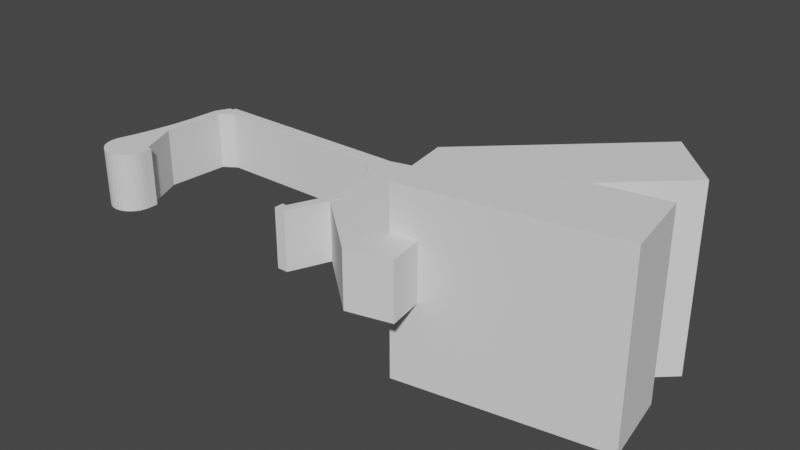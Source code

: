# Source: v1.blend  (saved by Blender 3.4.6; exported with 4.5.12 LTS)
import bpy
from mathutils import Matrix  # noqa: F401  (used for matrix-valued properties, if any)

bpy.ops.wm.read_factory_settings(use_empty=True)
scene = bpy.context.scene
scene.name = 'Scene'

# ---- collections
col_collection = bpy.data.collections.new('Collection'); scene.collection.children.link(col_collection)

# ---- world
world_world = bpy.data.worlds.new('World'); scene.world = world_world
world_world.use_nodes = True; world_world.node_tree.nodes.clear()
_N = world_world.node_tree.nodes; _L = world_world.node_tree.links
n0 = _N.new('ShaderNodeOutputWorld'); n0.name = 'World Output'; n0.location = (300, 300)
n1 = _N.new('ShaderNodeBackground'); n1.name = 'Background'; n1.location = (10, 300)
n1.inputs[0].default_value = (0.05088, 0.05088, 0.05088, 1.0)
_L.new(n1.outputs[0], n0.inputs[0])
n0.is_active_output = True
world_world.color = (0.05088, 0.05088, 0.05088)
world_world.use_sun_shadow = False
world_world.sun_shadow_jitter_overblur = 0.0

# ---- meshes
me_ps3_controller = bpy.data.meshes.new('PS3_Controller')
me_ps3_controller.from_pydata([(56.81, 10.86, 0.0), (52.43, 22.98, 0.0), (48.43, 27.38, 0.0), (54.7, 10.98, 0.0), (50.7, 1.975, 0.0), (52.06, -0.02455, 0.0), (49.7, 1.975, 0.0), (49.7, -0.02455, 0.0), (9.904, 0.9755, 0.0), (8.904, 2.975, 0.0), (9.904, 2.975, 0.0), (0.2845, 2.889, 0.0), (4.427e-15, 1.951, 0.0), (-0.09607, 0.9755, 0.0), (9.808, 1.421e-14, 0.0), (2.096e-15, 2.132e-14, 0.0), (9.523, -0.938, 0.0), (0.2845, -0.938, 0.0), (9.061, -1.802, 0.0), (0.7466, -1.802, 0.0), (1.368, -2.56, 0.0), (8.439, -2.56, 0.0), (2.126, -3.182, 0.0), (7.682, -3.182, 0.0), (6.817, -3.644, 0.0), (2.991, -3.644, 0.0), (5.879, -3.928, 0.0), (3.928, -3.928, 0.0), (4.904, -4.025, 0.0), (3.904, 26.2, 1.057e-14), (8.904, 27.38, -7.05e-16), (5.904, 25.38, 0.0), (3.441, 19.32, 6.365e-15), (4.904, 11.78, 0.0), (3.351, 18.22, 5.534e-15), (3.221, 17.0, 4.717e-15), (3.055, 15.69, 3.929e-15), (2.855, 14.31, 3.182e-15), (2.625, 12.89, 2.49e-15), (2.368, 11.44, 1.864e-15), (2.089, 10.0, 1.315e-15), (1.792, 8.591, 8.527e-16), (1.483, 7.233, 4.845e-16), (1.167, 5.95, 2.169e-16), (0.8497, 4.766, 5.445e-17), (0.5361, 3.701, 0.0), (7.682, -3.182, 13.0), (8.439, -2.56, 13.0), (2.096e-15, 2.132e-14, 13.0), (-0.09607, 0.9755, 13.0), (0.7466, -1.802, 13.0), (0.2845, -0.938, 13.0), (1.368, -2.56, 13.0), (2.126, -3.182, 13.0), (3.928, -3.928, 13.0), (4.904, -4.025, 13.0), (4.427e-15, 1.951, 13.0), (0.2845, 2.889, 13.0), (9.523, -0.938, 13.0), (9.061, -1.802, 13.0), (2.991, -3.644, 13.0), (5.879, -3.928, 13.0), (6.817, -3.644, 13.0), (9.808, 1.421e-14, 13.0), (9.904, 0.9755, 13.0), (0.5361, 3.701, 13.0), (21.22, 27.38, 2.577), (22.03, 27.38, 2.5), (19.11, 27.38, 3.672), (8.904, 27.38, 13.0), (19.74, 27.38, 3.174), (20.45, 27.38, 2.804), (18.6, 27.38, 4.278), (18.22, 27.38, 4.969), (17.98, 27.38, 5.72), (17.9, 27.38, 6.5), (22.83, 27.38, 2.577), (23.61, 27.38, 2.804), (24.32, 27.38, 3.174), (24.95, 27.38, 3.672), (25.46, 27.38, 4.278), (25.84, 27.38, 4.969), (26.08, 27.38, 5.72), (26.16, 27.38, 6.5), (39.02, 27.38, 2.804), (38.3, 27.38, 3.174), (37.68, 27.38, 3.672), (37.17, 27.38, 4.278), (36.78, 27.38, 4.969), (36.55, 27.38, 5.72), (36.47, 27.38, 6.5), (39.79, 27.38, 2.577), (40.6, 27.38, 2.5), (41.4, 27.38, 2.577), (42.18, 27.38, 2.804), (42.89, 27.38, 3.174), (43.51, 27.38, 3.672), (44.03, 27.38, 4.278), (44.41, 27.38, 4.969), (44.64, 27.38, 5.72), (44.72, 27.38, 6.5), (22.03, 27.38, 10.5), (48.43, 27.38, 13.0), (21.22, 27.38, 10.42), (20.45, 27.38, 10.2), (19.74, 27.38, 9.826), (19.11, 27.38, 9.328), (18.6, 27.38, 8.722), (18.22, 27.38, 8.031), (17.98, 27.38, 7.28), (22.83, 27.38, 10.42), (23.61, 27.38, 10.2), (24.32, 27.38, 9.826), (24.95, 27.38, 9.328), (25.46, 27.38, 8.722), (25.84, 27.38, 8.031), (26.08, 27.38, 7.28), (39.02, 27.38, 10.2), (38.3, 27.38, 9.826), (37.68, 27.38, 9.328), (37.17, 27.38, 8.722), (36.78, 27.38, 8.031), (36.55, 27.38, 7.28), (39.79, 27.38, 10.42), (40.6, 27.38, 10.5), (41.4, 27.38, 10.42), (42.18, 27.38, 10.2), (42.89, 27.38, 9.826), (43.51, 27.38, 9.328), (44.03, 27.38, 8.722), (44.41, 27.38, 8.031), (44.64, 27.38, 7.28), (2.625, 12.89, 13.0), (2.855, 14.31, 13.0), (3.055, 15.69, 13.0), (1.792, 8.591, 13.0), (2.089, 10.0, 13.0), (3.221, 17.0, 13.0), (3.351, 18.22, 13.0), (2.368, 11.44, 13.0), (1.167, 5.95, 13.0), (1.483, 7.233, 13.0), (3.441, 19.32, 13.0), (0.8497, 4.766, 13.0), (3.904, 26.2, 13.0), (56.81, 10.86, 13.0), (5.904, 25.38, 13.0), (4.904, 11.78, 13.0), (8.904, 2.975, 13.0), (9.904, 2.975, 13.0), (49.7, -0.02455, 13.0), (50.7, 1.975, 13.0), (49.7, 1.975, 13.0), (52.43, 22.98, 13.0), (54.7, 10.98, 13.0), (52.06, -0.02455, 13.0), (53.26, 29.01, 6.888e-15), (51.89, 29.02, 13.0), (25.39, 29.14, 3.672), (53.26, 29.01, 5.061), (21.67, 29.15, 10.42), (22.39, 29.15, 10.49), (24.68, 29.14, 9.869), (20.9, 29.16, 2.804), (25.84, 29.14, 4.205), (38.11, 29.08, 9.328), (37.27, 29.08, 4.868), (43.31, 29.06, 3.174), (24.06, 29.14, 10.2), (43.84, 29.05, 3.592), (43.84, 29.05, 9.408), (43.31, 29.06, 9.826), (37.67, 29.08, 8.811), (37.6, 29.08, 4.278), (51.4, 29.02, 13.0), (8.635, 29.21, 13.0), (50.22, 29.02, 13.0), (26.24, 29.13, 4.886), (37.22, 29.08, 4.969), (43.94, 29.05, 3.672), (43.94, 29.05, 9.328), (37.27, 29.08, 8.132), (37.6, 29.08, 8.722), (50.98, 29.02, 13.0), (49.33, 29.03, 13.0), (51.89, 29.02, -3.997e-15), (25.91, 29.14, 4.278), (22.39, 29.15, 2.509), (21.67, 29.15, 2.577), (24.77, 29.14, 9.826), (20.9, 29.16, 10.2), (25.32, 29.14, 9.388), (21.59, 29.15, 10.4), (19.05, 29.17, 4.278), (18.71, 29.17, 4.897), (51.89, 29.02, -3.698e-15), (51.45, 29.02, 1.355e-14), (51.4, 29.02, 1.453e-14), (51.3, 29.02, 1.543e-14), (51.16, 29.02, 1.62e-14), (50.98, 29.02, 1.683e-14), (50.76, 29.02, 1.729e-14), (50.5, 29.02, 1.756e-14), (50.48, 29.02, 1.631e-14), (22.48, 29.15, 2.5), (26.29, 29.13, 4.969), (51.45, 29.02, 13.0), (19.63, 29.16, 9.381), (20.19, 29.16, 9.826), (20.82, 29.16, 10.16), (18.67, 29.17, 4.969), (18.46, 29.17, 5.642), (26.49, 29.13, 5.628), (44.45, 29.05, 8.722), (36.98, 29.08, 5.72), (37.18, 29.08, 5.079), (44.02, 29.05, 3.769), (44.45, 29.05, 4.278), (44.02, 29.05, 9.231), (37.22, 29.08, 8.031), (25.39, 29.14, 9.328), (53.26, 29.01, 13.0), (44.51, 29.05, 8.61), (44.83, 29.05, 8.031), (36.97, 29.08, 5.833), (36.9, 29.09, 6.5), (36.97, 29.08, 7.167), (44.83, 29.05, 4.969), (44.51, 29.05, 4.39), (37.18, 29.08, 7.921), (25.91, 29.14, 8.722), (50.22, 29.02, 1.663e-14), (49.93, 29.03, 1.668e-14), (49.63, 29.03, 1.646e-14), (49.33, 29.03, 1.596e-14), (5.827, 29.23, 5.25e-15), (26.38, 29.13, -8.972e-15), (26.52, 29.13, 5.72), (21.59, 29.15, 2.602), (36.98, 29.08, 7.28), (19.11, 29.17, 8.786), (19.56, 29.16, 9.328), (25.45, 29.14, 9.256), (18.44, 29.17, 5.72), (18.36, 29.17, 6.5), (45.07, 29.05, 5.72), (18.43, 29.17, 5.8), (5.83, 29.23, 5.313e-15), (6.31, 29.22, 7.87e-15), (6.425, 29.22, 8.273e-15), (6.622, 29.22, 8.685e-15), (6.92, 29.22, 9.091e-15), (7.344, 29.22, 9.467e-15), (7.912, 29.22, 9.776e-15), (8.635, 29.21, 9.965e-15), (9.5, 29.21, 9.974e-15), (10.46, 29.21, 9.744e-15), (11.41, 29.2, 9.244e-15), (12.24, 29.2, 8.498e-15), (26.53, 29.13, 7.185), (7.344, 29.22, 13.0), (19.05, 29.17, 8.722), (18.43, 29.17, 7.2), (25.95, 29.13, 8.639), (26.49, 29.13, 7.372), (26.6, 29.13, 6.5), (23.19, 29.15, 2.568), (26.53, 29.13, 5.815), (45.13, 29.05, 6.628), (45.07, 29.05, 7.28), (44.87, 29.05, 7.908), (40.9, 29.07, 10.49), (40.22, 29.07, 10.42), (44.87, 29.05, 5.092), (45.13, 29.05, 6.372), (40.22, 29.07, 2.577), (40.9, 29.07, 2.512), (26.29, 29.13, 8.031), (31.41, 29.11, -1.229e-14), (5.426, 29.23, 1.815), (49.63, 29.03, 13.0), (45.15, 29.05, 6.5), (41.02, 29.07, 10.5), (12.24, 29.2, 13.0), (39.45, 29.07, 2.804), (40.1, 29.07, 2.612), (41.02, 29.07, 2.5), (41.7, 29.06, 2.565), (26.52, 29.13, 7.28), (5.427, 29.23, 13.0), (49.93, 29.03, 13.0), (5.426, 29.23, 6.343e-15), (41.7, 29.06, 10.44), (7.912, 29.22, 13.0), (18.67, 29.17, 8.031), (19.01, 29.17, 8.65), (20.12, 29.16, 3.227), (19.56, 29.16, 3.672), (19.11, 29.17, 4.214), (23.28, 29.15, 2.577), (23.97, 29.14, 2.778), (50.76, 29.02, 13.0), (24.06, 29.14, 2.804), (42.77, 29.06, 13.0), (11.41, 29.2, 13.0), (41.83, 29.06, 2.577), (22.48, 29.15, 10.5), (6.425, 29.22, 13.0), (26.38, 29.13, 13.0), (18.44, 29.17, 7.28), (6.31, 29.22, 13.0), (23.19, 29.15, 10.43), (24.68, 29.14, 3.131), (40.1, 29.07, 10.39), (18.65, 29.17, 7.953), (39.34, 29.07, 2.86), (38.73, 29.08, 3.174), (12.4, 29.2, 13.0), (39.45, 29.07, 10.2), (42.48, 29.06, 10.23), (41.83, 29.06, 10.42), (42.48, 29.06, 2.769), (10.46, 29.21, 13.0), (6.622, 29.22, 13.0), (6.921, 29.22, 13.0), (5.83, 29.23, 13.0), (31.41, 29.11, 13.0), (5.828, 29.23, 13.0), (51.3, 29.02, 13.0), (25.32, 29.14, 3.612), (38.2, 29.08, 9.402), (38.73, 29.08, 9.826), (39.34, 29.07, 10.14), (42.6, 29.06, 10.2), (23.28, 29.15, 10.42), (43.2, 29.06, 3.115), (42.6, 29.06, 2.804), (43.2, 29.06, 9.885), (37.67, 29.08, 4.189), (38.11, 29.08, 3.672), (49.02, 29.03, 13.0), (9.5, 29.21, 13.0), (51.16, 29.02, 13.0), (51.89, 29.02, 13.0), (50.48, 29.02, 13.0), (50.5, 29.02, 13.0), (38.64, 29.08, 3.248), (20.19, 29.16, 3.174), (49.02, 29.03, 1.396e-14), (24.77, 29.14, 3.174), (12.4, 29.2, 7.561e-15), (42.77, 29.06, 1.409e-14), (20.82, 29.16, 2.845), (23.97, 29.14, 10.22), (6.317, 30.11, 12.93), (6.317, 30.11, 0.003993), (6.317, 27.35, 12.93), (6.317, 27.35, 0.004003), (53.06, 30.11, 12.93), (53.06, 30.11, 0.003993), (53.06, 27.35, 12.93), (53.06, 27.35, 0.004003), (79.84, -1.326, 0.1187), (79.84, -1.326, 12.95), (52.32, 30.0, 0.1187), (74.04, 35.24, 0.1187), (52.32, 30.0, 12.95), (74.04, 35.24, 12.95), (70.01, -3.698, 0.1187), (70.01, -3.698, 12.95), (55.71, 8.622, 12.95), (55.71, 8.622, 0.1187)], [], [(185, 156, 0), (185, 0, 195), (195, 0, 196), (196, 0, 197), (197, 0, 198), (198, 0, 199), (199, 0, 200), (200, 0, 201), (201, 0, 202), (202, 0, 1, 203), (203, 1, 231), (231, 1, 232), (232, 1, 233), (233, 1, 234), (234, 1, 2, 348), (1, 0, 3), (3, 0, 4), (4, 0, 5), (4, 5, 6), (6, 5, 7), (8, 9, 10), (9, 8, 11), (11, 8, 12), (12, 8, 13), (13, 8, 14), (13, 14, 15), (15, 14, 16), (15, 16, 17), (17, 16, 18), (17, 18, 19), (19, 18, 20), (20, 18, 21), (20, 21, 22), (22, 21, 23), (22, 23, 24), (22, 24, 25), (25, 24, 26), (25, 26, 27), (27, 26, 28), (291, 235, 29), (29, 30, 31), (29, 31, 32), (32, 31, 33), (32, 33, 34), (34, 33, 35), (35, 33, 36), (36, 33, 37), (37, 33, 38), (38, 33, 39), (39, 33, 9), (39, 9, 40), (40, 9, 41), (41, 9, 42), (42, 9, 43), (43, 9, 44), (44, 9, 45), (45, 9, 11), (21, 46, 23), (46, 21, 47), (48, 13, 15), (13, 48, 49), (50, 17, 19), (17, 50, 51), (22, 52, 20), (52, 22, 53), (28, 54, 27), (54, 28, 55), (56, 11, 12), (11, 56, 57), (58, 18, 16), (18, 58, 59), (52, 19, 20), (19, 52, 50), (49, 12, 13), (12, 49, 56), (51, 15, 17), (15, 51, 48), (27, 60, 25), (60, 27, 54), (24, 61, 26), (61, 24, 62), (23, 62, 24), (62, 23, 46), (59, 21, 18), (21, 59, 47), (26, 55, 28), (55, 26, 61), (63, 16, 14), (16, 63, 58), (64, 14, 8), (14, 64, 63), (25, 53, 22), (53, 25, 60), (57, 45, 11), (45, 57, 65), (187, 66, 67, 204), (30, 68, 69), (68, 30, 70), (70, 30, 71), (71, 30, 66), (66, 30, 67), (67, 30, 2), (69, 68, 72), (69, 72, 73), (69, 73, 74), (69, 74, 75), (67, 2, 76), (76, 2, 77), (77, 2, 78), (78, 2, 79), (79, 2, 80), (80, 2, 81), (81, 2, 82), (82, 2, 83), (83, 2, 84), (83, 84, 85), (83, 85, 86), (83, 86, 87), (83, 87, 88), (83, 88, 89), (83, 89, 90), (84, 2, 91), (91, 2, 92), (92, 2, 93), (93, 2, 94), (94, 2, 95), (95, 2, 96), (96, 2, 97), (97, 2, 98), (98, 2, 99), (99, 2, 100), (69, 101, 102), (101, 69, 103), (103, 69, 104), (104, 69, 105), (105, 69, 106), (106, 69, 107), (107, 69, 108), (108, 69, 109), (109, 69, 75), (102, 101, 110), (102, 110, 111), (102, 111, 112), (102, 112, 113), (102, 113, 114), (102, 114, 115), (102, 115, 116), (102, 116, 83), (102, 83, 117), (117, 83, 118), (118, 83, 119), (119, 83, 120), (120, 83, 121), (121, 83, 122), (122, 83, 90), (102, 117, 123), (102, 123, 124), (102, 124, 125), (102, 125, 126), (102, 126, 127), (102, 127, 128), (102, 128, 129), (102, 129, 130), (102, 130, 131), (102, 131, 100), (102, 100, 2), (290, 176, 344, 345, 301, 183, 342, 328, 174, 206, 157, 343, 221, 171, 337, 333, 319, 320, 292, 282, 271, 272, 313, 318, 332, 331, 189, 162, 168, 353, 334, 311, 306, 161, 160, 192, 190, 209, 208, 207, 241, 240, 261, 295, 294, 314, 309, 262, 244, 246, 243, 211, 210, 194, 193, 298, 297, 289, 327, 325, 310, 307, 323, 324, 260, 293, 175, 341, 322, 304, 283, 317, 308, 326, 303, 340, 184, 280), (312, 77, 78, 349), (298, 68, 297), (295, 108, 294), (267, 83, 265), (161, 103, 160), (209, 105, 208), (192, 104, 190), (268, 131, 269), (222, 130, 129, 213), (271, 123, 272), (315, 85, 84, 284), (330, 118, 119, 165), (224, 90, 89, 214), (313, 117, 318), (215, 89, 88, 178), (319, 125, 320), (226, 90, 225), (273, 99, 245), (292, 124, 282), (335, 94, 95, 167), (216, 97, 217), (270, 131, 130, 223), (218, 129, 128, 180), (285, 84, 91, 275), (337, 126, 333), (181, 120, 121, 219), (229, 122, 239), (166, 87, 173), (276, 91, 92, 286), (170, 127, 171), (169, 95, 96, 179), (287, 92, 93, 305), (353, 110, 334), (240, 106, 107, 261), (207, 105, 106, 241), (212, 81, 82, 237), (246, 75, 74, 243), (191, 112, 189), (332, 118, 331), (311, 101, 306), (274, 99, 100, 281), (352, 70, 71, 163), (338, 86, 339), (321, 93, 94, 336), (296, 68, 70, 347), (172, 119, 120, 182), (263, 115, 114, 230), (314, 109, 309), (211, 73, 210), (228, 98, 227), (177, 80, 81, 205), (194, 72, 193), (346, 86, 85, 316), (266, 67, 76, 299), (264, 115, 277), (242, 114, 113, 220), (162, 111, 168), (238, 71, 66, 188), (300, 76, 77, 302), (262, 75, 244), (164, 79, 80, 186), (132, 37, 38), (37, 132, 133), (133, 36, 37), (36, 133, 134), (135, 40, 41), (40, 135, 136), (137, 34, 35), (34, 137, 138), (134, 35, 36), (35, 134, 137), (136, 39, 40), (39, 136, 139), (139, 38, 39), (38, 139, 132), (140, 42, 43), (42, 140, 141), (138, 32, 34), (32, 138, 142), (143, 43, 44), (43, 143, 140), (65, 44, 45), (44, 65, 143), (141, 41, 42), (41, 141, 135), (259, 83, 116, 288), (329, 78, 79, 158), (279, 29, 144, 289), (142, 29, 32), (29, 142, 144), (159, 145, 0, 156), (327, 289, 144), (327, 144, 325), (325, 144, 310), (310, 144, 307), (307, 144, 323), (323, 144, 324), (324, 144, 260), (260, 144, 293), (293, 144, 175), (175, 144, 341), (341, 144, 322), (322, 144, 304), (304, 144, 283), (283, 144, 69, 317), (317, 69, 308), (308, 69, 326), (326, 69, 303), (69, 144, 146), (146, 144, 142), (146, 142, 147), (147, 142, 138), (147, 138, 137), (147, 137, 134), (147, 134, 133), (147, 133, 132), (147, 132, 139), (147, 139, 148), (148, 139, 136), (148, 136, 135), (148, 135, 141), (148, 141, 140), (148, 140, 143), (148, 143, 65), (148, 65, 57), (148, 57, 149), (149, 57, 64), (64, 57, 56), (64, 56, 49), (64, 49, 48), (64, 48, 63), (63, 48, 51), (63, 51, 58), (58, 51, 50), (58, 50, 59), (59, 50, 52), (59, 52, 47), (47, 52, 53), (47, 53, 46), (46, 53, 60), (46, 60, 62), (62, 60, 54), (62, 54, 61), (61, 54, 55), (150, 151, 152), (221, 343, 145), (145, 153, 154), (145, 154, 151), (145, 151, 155), (155, 151, 150), (146, 33, 31), (33, 146, 147), (5, 150, 7), (150, 5, 155), (149, 8, 10), (8, 149, 64), (145, 5, 0), (5, 145, 155), (153, 2, 1), (2, 153, 102), (149, 9, 148), (9, 149, 10), (147, 9, 33), (9, 147, 148), (154, 1, 3), (1, 154, 153), (150, 6, 7), (6, 150, 152), (151, 6, 152), (6, 151, 4), (30, 146, 31), (146, 30, 69), (151, 3, 4), (3, 151, 154), (30, 351, 348, 2), (70, 352, 347), (145, 345, 344, 153), (86, 346, 339), (94, 335, 336), (118, 330, 331), (78, 329, 349), (145, 328, 342), (125, 319, 333, 126), (118, 332, 318, 117), (85, 315, 316), (101, 311, 334, 110), (93, 321, 305), (102, 340, 303, 69), (77, 312, 302), (145, 301, 345), (76, 300, 299), (68, 296, 297), (109, 314, 294, 108), (124, 292, 320, 125), (92, 287, 286), (84, 285, 284), (153, 290, 280), (29, 279, 291), (30, 278, 351), (91, 276, 275), (117, 313, 272, 123), (123, 271, 282, 124), (131, 270, 269), (131, 268, 281, 100), (115, 264, 288, 116), (115, 263, 277), (75, 262, 309, 109), (108, 295, 261, 107), (83, 259, 265), (29, 258, 350, 30), (29, 257, 258), (29, 256, 257), (29, 255, 256), (29, 254, 255), (29, 253, 254), (29, 252, 253), (29, 251, 252), (29, 250, 251), (29, 249, 250), (29, 248, 249), (29, 247, 248), (99, 274, 245), (75, 246, 244), (106, 240, 241), (83, 267, 237, 82), (30, 350, 236), (30, 236, 278), (29, 235, 247), (114, 242, 230), (99, 273, 227, 98), (90, 226, 239, 122), (90, 224, 225), (130, 222, 223), (122, 229, 219, 121), (98, 228, 217, 97), (89, 215, 214), (129, 218, 213), (73, 211, 243, 74), (105, 207, 208), (81, 212, 205), (67, 266, 204), (250, 249, 248, 247, 235, 291, 279, 289, 297, 296, 347, 352, 163, 238, 188, 187, 204, 266, 299, 300, 302, 312, 349, 329, 158, 164, 186, 177, 205, 212, 237, 267, 265, 259, 288, 264, 277, 263, 230, 242, 220, 191, 189, 331, 330, 165, 172, 182, 181, 219, 229, 239, 226, 225, 224, 214, 215, 178, 166, 173, 338, 339, 346, 316, 315, 284, 285, 275, 276, 286, 287, 305, 321, 336, 335, 167, 169, 179, 216, 217, 228, 227, 273, 245, 274, 281, 268, 269, 270, 223, 222, 213, 218, 180, 170, 171, 221, 159, 156, 185, 195, 196, 197, 198, 199, 200, 201, 202, 203, 231, 232, 233, 234, 348, 351, 278, 236, 350, 258, 257, 256, 255, 254, 253, 252, 251), (72, 194, 210, 73), (68, 298, 193, 72), (112, 191, 220, 113), (105, 209, 190, 104), (66, 187, 188), (153, 280, 184), (153, 184, 340, 102), (145, 342, 183), (145, 183, 301), (120, 181, 182), (97, 216, 179, 96), (80, 177, 186), (153, 344, 176), (153, 176, 290), (145, 206, 174), (145, 174, 328), (86, 338, 173, 87), (126, 337, 171, 127), (127, 170, 180, 128), (110, 353, 168, 111), (95, 169, 167), (87, 166, 178, 88), (119, 172, 165), (71, 238, 163), (111, 162, 189, 112), (103, 161, 306, 101), (104, 192, 160, 103), (145, 159, 221), (79, 164, 158), (145, 343, 157), (145, 157, 206), (354, 355, 357, 356), (356, 357, 361, 360), (360, 361, 359, 358), (358, 359, 355, 354), (356, 360, 358, 354), (361, 357, 355, 359), (368, 362, 363, 369), (369, 363, 367, 366, 370), (366, 367, 365, 364), (370, 366, 364, 371), (367, 363, 362, 365), (370, 371, 368, 369), (364, 365, 362, 368, 371)])
_uv = me_ps3_controller.uv_layers.new(name='UVMap')
_uv.uv.foreach_set('vector', [0.0, 0.0, 0.0, 0.0, 0.0, 0.0, 0.0, 0.0, 0.0, 0.0, 0.0, 0.0, 0.0, 0.0, 0.0, 0.0, 0.0, 0.0, 0.0, 0.0, 0.0, 0.0, 0.0, 0.0, 0.0, 0.0, 0.0, 0.0, 0.0, 0.0, 0.0, 0.0, 0.0, 0.0, 0.0, 0.0, 0.0, 0.0, 0.0, 0.0, 0.0, 0.0, 0.0, 0.0, 0.0, 0.0, 0.0, 0.0, 0.0, 0.0, 0.0, 0.0, 0.0, 0.0, 0.0, 0.0, 0.0, 0.0, 0.0, 0.0, 0.0, 0.0, 0.0, 0.0, 0.0, 0.0, 0.0, 0.0, 0.0, 0.0, 0.0, 0.0, 0.0, 0.0, 0.0, 0.0, 0.0, 0.0, 0.0, 0.0, 0.0, 0.0, 0.0, 0.0, 0.0, 0.0, 0.0, 0.0, 0.0, 0.0, 0.0, 0.0, 0.0, 0.0, 0.0, 0.0, 0.0, 0.0, 0.0, 0.0, 0.0, 0.0, 0.0, 0.0, 0.0, 0.0, 0.0, 0.0, 0.0, 0.0, 0.0, 0.0, 0.0, 0.0, 0.0, 0.0, 0.0, 0.0, 0.0, 0.0, 0.0, 0.0, 0.0, 0.0, 0.0, 0.0, 0.0, 0.0, 0.0, 0.0, 0.0, 0.0, 0.0, 0.0, 0.0, 0.0, 0.0, 0.0, 0.0, 0.0, 0.0, 0.0, 0.0, 0.0, 0.0, 0.0, 0.0, 0.0, 0.0, 0.0, 0.0, 0.0, 0.0, 0.0, 0.0, 0.0, 0.0, 0.0, 0.0, 0.0, 0.0, 0.0, 0.0, 0.0, 0.0, 0.0, 0.0, 0.0, 0.0, 0.0, 0.0, 0.0, 0.0, 0.0, 0.0, 0.0, 0.0, 0.0, 0.0, 0.0, 0.0, 0.0, 0.0, 0.0, 0.0, 0.0, 0.0, 0.0, 0.0, 0.0, 0.0, 0.0, 0.0, 0.0, 0.0, 0.0, 0.0, 0.0, 0.0, 0.0, 0.0, 0.0, 0.0, 0.0, 0.0, 0.0, 0.0, 0.0, 0.0, 0.0, 0.0, 0.0, 0.0, 0.0, 0.0, 0.0, 0.0, 0.0, 0.0, 0.0, 0.0, 0.0, 0.0, 0.0, 0.0, 0.0, 0.0, 0.0, 0.0, 0.0, 0.0, 0.0, 0.0, 0.0, 0.0, 0.0, 0.0, 0.0, 0.0, 0.0, 0.0, 0.0, 0.0, 0.0, 0.0, 0.0, 0.0, 0.0, 0.0, 0.0, 0.0, 0.0, 0.0, 0.0, 0.0, 0.0, 0.0, 0.0, 0.0, 0.0, 0.0, 0.0, 0.0, 0.0, 0.0, 0.0, 0.0, 0.0, 0.0, 0.0, 0.0, 0.0, 0.0, 0.0, 0.0, 0.0, 0.0, 0.0, 0.0, 0.0, 0.0, 0.0, 0.0, 0.0, 0.0, 0.0, 0.0, 0.0, 0.0, 0.0, 0.0, 0.0, 0.0, 0.0, 0.0, 0.0, 0.0, 0.0, 0.0, 0.0, 0.0, 0.0, 0.0, 0.0, 0.0, 0.0, 0.0, 0.0, 0.0, 0.0, 0.0, 0.0, 0.0, 0.0, 0.0, 0.0, 0.0, 0.0, 0.0, 0.0, 0.0, 0.0, 0.0, 0.0, 0.0, 0.0, 0.0, 0.0, 0.0, 0.0, 0.0, 0.0, 0.0, 0.0, 0.0, 0.0, 0.0, 0.0, 0.0, 0.0, 0.0, 0.0, 0.0, 0.0, 0.0, 0.0, 0.0, 0.0, 0.0, 0.0, 0.0, 0.0, 0.0, 0.0, 0.0, 0.0, 0.0, 0.0, 0.0, 0.0, 0.0, 0.0, 0.0, 0.0, 0.0, 0.0, 0.0, 0.0, 0.0, 0.0, 0.0, 0.0, 0.0, 0.0, 0.0, 0.0, 0.0, 0.0, 0.0, 0.0, 0.0, 0.0, 0.0, 0.0, 0.0, 0.0, 0.0, 0.0, 0.0, 0.0, 0.0, 0.0, 0.0, 0.0, 0.0, 0.0, 0.0, 0.0, 0.0, 0.0, 0.0, 0.0, 0.0, 0.0, 0.0, 0.0, 0.0, 0.0, 0.0, 0.0, 0.0, 0.0, 0.0, 0.0, 0.0, 0.0, 0.0, 0.0, 0.0, 0.0, 0.0, 0.0, 0.0, 0.0, 0.0, 0.0, 0.0, 0.0, 0.0, 0.0, 0.0, 0.0, 0.0, 0.0, 0.0, 0.0, 0.0, 0.0, 0.0, 0.0, 0.0, 0.0, 0.0, 0.0, 0.0, 0.0, 0.0, 0.0, 0.0, 0.0, 0.0, 0.0, 0.0, 0.0, 0.0, 0.0, 0.0, 0.0, 0.0, 0.0, 0.0, 0.0, 0.0, 0.0, 0.0, 0.0, 0.0, 0.0, 0.0, 0.0, 0.0, 0.0, 0.0, 0.0, 0.0, 0.0, 0.0, 0.0, 0.0, 0.0, 0.0, 0.0, 0.0, 0.0, 0.0, 0.0, 0.0, 0.0, 0.0, 0.0, 0.0, 0.0, 0.0, 0.0, 0.0, 0.0, 0.0, 0.0, 0.0, 0.0, 0.0, 0.0, 0.0, 0.0, 0.0, 0.0, 0.0, 0.0, 0.0, 0.0, 0.0, 0.0, 0.0, 0.0, 0.0, 0.0, 0.0, 0.0, 0.0, 0.0, 0.0, 0.0, 0.0, 0.0, 0.0, 0.0, 0.0, 0.0, 0.0, 0.0, 0.0, 0.0, 0.0, 0.0, 0.0, 0.0, 0.0, 0.0, 0.0, 0.0, 0.0, 0.0, 0.0, 0.0, 0.0, 0.0, 0.0, 0.0, 0.0, 0.0, 0.0, 0.0, 0.0, 0.0, 0.0, 0.0, 0.0, 0.0, 0.0, 0.0, 0.0, 0.0, 0.0, 0.0, 0.0, 0.0, 0.0, 0.0, 0.0, 0.0, 0.0, 0.0, 0.0, 0.0, 0.0, 0.0, 0.0, 0.0, 0.0, 0.0, 0.0, 0.0, 0.0, 0.0, 0.0, 0.0, 0.0, 0.0, 0.0, 0.0, 0.0, 0.0, 0.0, 0.0, 0.0, 0.0, 0.0, 0.0, 0.0, 0.0, 0.0, 0.0, 0.0, 0.0, 0.0, 0.0, 0.0, 0.0, 0.0, 0.0, 0.0, 0.0, 0.0, 0.0, 0.0, 0.0, 0.0, 0.0, 0.0, 0.0, 0.0, 0.0, 0.0, 0.0, 0.0, 0.0, 0.0, 0.0, 0.0, 0.0, 0.0, 0.0, 0.0, 0.0, 0.0, 0.0, 0.0, 0.0, 0.0, 0.0, 0.0, 0.0, 0.0, 0.0, 0.0, 0.0, 0.0, 0.0, 0.0, 0.0, 0.0, 0.0, 0.0, 0.0, 0.0, 0.0, 0.0, 0.0, 0.0, 0.0, 0.0, 0.0, 0.0, 0.0, 0.0, 0.0, 0.0, 0.0, 0.0, 0.0, 0.0, 0.0, 0.0, 0.0, 0.0, 0.0, 0.0, 0.0, 0.0, 0.0, 0.0, 0.0, 0.0, 0.0, 0.0, 0.0, 0.0, 0.0, 0.0, 0.0, 0.0, 0.0, 0.0, 0.0, 0.0, 0.0, 0.0, 0.0, 0.0, 0.0, 0.0, 0.0, 0.0, 0.0, 0.0, 0.0, 0.0, 0.0, 0.0, 0.0, 0.0, 0.0, 0.0, 0.0, 0.0, 0.0, 0.0, 0.0, 0.0, 0.0, 0.0, 0.0, 0.0, 0.0, 0.0, 0.0, 0.0, 0.0, 0.0, 0.0, 0.0, 0.0, 0.0, 0.0, 0.0, 0.0, 0.0, 0.0, 0.0, 0.0, 0.0, 0.0, 0.0, 0.0, 0.0, 0.0, 0.0, 0.0, 0.0, 0.0, 0.0, 0.0, 0.0, 0.0, 0.0, 0.0, 0.0, 0.0, 0.0, 0.0, 0.0, 0.0, 0.0, 0.0, 0.0, 0.0, 0.0, 0.0, 0.0, 0.0, 0.0, 0.0, 0.0, 0.0, 0.0, 0.0, 0.0, 0.0, 0.0, 0.0, 0.0, 0.0, 0.0, 0.0, 0.0, 0.0, 0.0, 0.0, 0.0, 0.0, 0.0, 0.0, 0.0, 0.0, 0.0, 0.0, 0.0, 0.0, 0.0, 0.0, 0.0, 0.0, 0.0, 0.0, 0.0, 0.0, 0.0, 0.0, 0.0, 0.0, 0.0, 0.0, 0.0, 0.0, 0.0, 0.0, 0.0, 0.0, 0.0, 0.0, 0.0, 0.0, 0.0, 0.0, 0.0, 0.0, 0.0, 0.0, 0.0, 0.0, 0.0, 0.0, 0.0, 0.0, 0.0, 0.0, 0.0, 0.0, 0.0, 0.0, 0.0, 0.0, 0.0, 0.0, 0.0, 0.0, 0.0, 0.0, 0.0, 0.0, 0.0, 0.0, 0.0, 0.0, 0.0, 0.0, 0.0, 0.0, 0.0, 0.0, 0.0, 0.0, 0.0, 0.0, 0.0, 0.0, 0.0, 0.0, 0.0, 0.0, 0.0, 0.0, 0.0, 0.0, 0.0, 0.0, 0.0, 0.0, 0.0, 0.0, 0.0, 0.0, 0.0, 0.0, 0.0, 0.0, 0.0, 0.0, 0.0, 0.0, 0.0, 0.0, 0.0, 0.0, 0.0, 0.0, 0.0, 0.0, 0.0, 0.0, 0.0, 0.0, 0.0, 0.0, 0.0, 0.0, 0.0, 0.0, 0.0, 0.0, 0.0, 0.0, 0.0, 0.0, 0.0, 0.0, 0.0, 0.0, 0.0, 0.0, 0.0, 0.0, 0.0, 0.0, 0.0, 0.0, 0.0, 0.0, 0.0, 0.0, 0.0, 0.0, 0.0, 0.0, 0.0, 0.0, 0.0, 0.0, 0.0, 0.0, 0.0, 0.0, 0.0, 0.0, 0.0, 0.0, 0.0, 0.0, 0.0, 0.0, 0.0, 0.0, 0.0, 0.0, 0.0, 0.0, 0.0, 0.0, 0.0, 0.0, 0.0, 0.0, 0.0, 0.0, 0.0, 0.0, 0.0, 0.0, 0.0, 0.0, 0.0, 0.0, 0.0, 0.0, 0.0, 0.0, 0.0, 0.0, 0.0, 0.0, 0.0, 0.0, 0.0, 0.0, 0.0, 0.0, 0.0, 0.0, 0.0, 0.0, 0.0, 0.0, 0.0, 0.0, 0.0, 0.0, 0.0, 0.0, 0.0, 0.0, 0.0, 0.0, 0.0, 0.0, 0.0, 0.0, 0.0, 0.0, 0.0, 0.0, 0.0, 0.0, 0.0, 0.0, 0.0, 0.0, 0.0, 0.0, 0.0, 0.0, 0.0, 0.0, 0.0, 0.0, 0.0, 0.0, 0.0, 0.0, 0.0, 0.0, 0.0, 0.0, 0.0, 0.0, 0.0, 0.0, 0.0, 0.0, 0.0, 0.0, 0.0, 0.0, 0.0, 0.0, 0.0, 0.0, 0.0, 0.0, 0.0, 0.0, 0.0, 0.0, 0.0, 0.0, 0.0, 0.0, 0.0, 0.0, 0.0, 0.0, 0.0, 0.0, 0.0, 0.0, 0.0, 0.0, 0.0, 0.0, 0.0, 0.0, 0.0, 0.0, 0.0, 0.0, 0.0, 0.0, 0.0, 0.0, 0.0, 0.0, 0.0, 0.0, 0.0, 0.0, 0.0, 0.0, 0.0, 0.0, 0.0, 0.0, 0.0, 0.0, 0.0, 0.0, 0.0, 0.0, 0.0, 0.0, 0.0, 0.0, 0.0, 0.0, 0.0, 0.0, 0.0, 0.0, 0.0, 0.0, 0.0, 0.0, 0.0, 0.0, 0.0, 0.0, 0.0, 0.0, 0.0, 0.0, 0.0, 0.0, 0.0, 0.0, 0.0, 0.0, 0.0, 0.0, 0.0, 0.0, 0.0, 0.0, 0.0, 0.0, 0.0, 0.0, 0.0, 0.0, 0.0, 0.0, 0.0, 0.0, 0.0, 0.0, 0.0, 0.0, 0.0, 0.0, 0.0, 0.0, 0.0, 0.0, 0.0, 0.0, 0.0, 0.0, 0.0, 0.0, 0.0, 0.0, 0.0, 0.0, 0.0, 0.0, 0.0, 0.0, 0.0, 0.0, 0.0, 0.0, 0.0, 0.0, 0.0, 0.0, 0.0, 0.0, 0.0, 0.0, 0.0, 0.0, 0.0, 0.0, 0.0, 0.0, 0.0, 0.0, 0.0, 0.0, 0.0, 0.0, 0.0, 0.0, 0.0, 0.0, 0.0, 0.0, 0.0, 0.0, 0.0, 0.0, 0.0, 0.0, 0.0, 0.0, 0.0, 0.0, 0.0, 0.0, 0.0, 0.0, 0.0, 0.0, 0.0, 0.0, 0.0, 0.0, 0.0, 0.0, 0.0, 0.0, 0.0, 0.0, 0.0, 0.0, 0.0, 0.0, 0.0, 0.0, 0.0, 0.0, 0.0, 0.0, 0.0, 0.0, 0.0, 0.0, 0.0, 0.0, 0.0, 0.0, 0.0, 0.0, 0.0, 0.0, 0.0, 0.0, 0.0, 0.0, 0.0, 0.0, 0.0, 0.0, 0.0, 0.0, 0.0, 0.0, 0.0, 0.0, 0.0, 0.0, 0.0, 0.0, 0.0, 0.0, 0.0, 0.0, 0.0, 0.0, 0.0, 0.0, 0.0, 0.0, 0.0, 0.0, 0.0, 0.0, 0.0, 0.0, 0.0, 0.0, 0.0, 0.0, 0.0, 0.0, 0.0, 0.0, 0.0, 0.0, 0.0, 0.0, 0.0, 0.0, 0.0, 0.0, 0.0, 0.0, 0.0, 0.0, 0.0, 0.0, 0.0, 0.0, 0.0, 0.0, 0.0, 0.0, 0.0, 0.0, 0.0, 0.0, 0.0, 0.0, 0.0, 0.0, 0.0, 0.0, 0.0, 0.0, 0.0, 0.0, 0.0, 0.0, 0.0, 0.0, 0.0, 0.0, 0.0, 0.0, 0.0, 0.0, 0.0, 0.0, 0.0, 0.0, 0.0, 0.0, 0.0, 0.0, 0.0, 0.0, 0.0, 0.0, 0.0, 0.0, 0.0, 0.0, 0.0, 0.0, 0.0, 0.0, 0.0, 0.0, 0.0, 0.0, 0.0, 0.0, 0.0, 0.0, 0.0, 0.0, 0.0, 0.0, 0.0, 0.0, 0.0, 0.0, 0.0, 0.0, 0.0, 0.0, 0.0, 0.0, 0.0, 0.0, 0.0, 0.0, 0.0, 0.0, 0.0, 0.0, 0.0, 0.0, 0.0, 0.0, 0.0, 0.0, 0.0, 0.0, 0.0, 0.0, 0.0, 0.0, 0.0, 0.0, 0.0, 0.0, 0.0, 0.0, 0.0, 0.0, 0.0, 0.0, 0.0, 0.0, 0.0, 0.0, 0.0, 0.0, 0.0, 0.0, 0.0, 0.0, 0.0, 0.0, 0.0, 0.0, 0.0, 0.0, 0.0, 0.0, 0.0, 0.0, 0.0, 0.0, 0.0, 0.0, 0.0, 0.0, 0.0, 0.0, 0.0, 0.0, 0.0, 0.0, 0.0, 0.0, 0.0, 0.0, 0.0, 0.0, 0.0, 0.0, 0.0, 0.0, 0.0, 0.0, 0.0, 0.0, 0.0, 0.0, 0.0, 0.0, 0.0, 0.0, 0.0, 0.0, 0.0, 0.0, 0.0, 0.0, 0.0, 0.0, 0.0, 0.0, 0.0, 0.0, 0.0, 0.0, 0.0, 0.0, 0.0, 0.0, 0.0, 0.0, 0.0, 0.0, 0.0, 0.0, 0.0, 0.0, 0.0, 0.0, 0.0, 0.0, 0.0, 0.0, 0.0, 0.0, 0.0, 0.0, 0.0, 0.0, 0.0, 0.0, 0.0, 0.0, 0.0, 0.0, 0.0, 0.0, 0.0, 0.0, 0.0, 0.0, 0.0, 0.0, 0.0, 0.0, 0.0, 0.0, 0.0, 0.0, 0.0, 0.0, 0.0, 0.0, 0.0, 0.0, 0.0, 0.0, 0.0, 0.0, 0.0, 0.0, 0.0, 0.0, 0.0, 0.0, 0.0, 0.0, 0.0, 0.0, 0.0, 0.0, 0.0, 0.0, 0.0, 0.0, 0.0, 0.0, 0.0, 0.0, 0.0, 0.0, 0.0, 0.0, 0.0, 0.0, 0.0, 0.0, 0.0, 0.0, 0.0, 0.0, 0.0, 0.0, 0.0, 0.0, 0.0, 0.0, 0.0, 0.0, 0.0, 0.0, 0.0, 0.0, 0.0, 0.0, 0.0, 0.0, 0.0, 0.0, 0.0, 0.0, 0.0, 0.0, 0.0, 0.0, 0.0, 0.0, 0.0, 0.0, 0.0, 0.0, 0.0, 0.0, 0.0, 0.0, 0.0, 0.0, 0.0, 0.0, 0.0, 0.0, 0.0, 0.0, 0.0, 0.0, 0.0, 0.0, 0.0, 0.0, 0.0, 0.0, 0.0, 0.0, 0.0, 0.0, 0.0, 0.0, 0.0, 0.0, 0.0, 0.0, 0.0, 0.0, 0.0, 0.0, 0.0, 0.0, 0.0, 0.0, 0.0, 0.0, 0.0, 0.0, 0.0, 0.0, 0.0, 0.0, 0.0, 0.0, 0.0, 0.0, 0.0, 0.0, 0.0, 0.0, 0.0, 0.0, 0.0, 0.0, 0.0, 0.0, 0.0, 0.0, 0.0, 0.0, 0.0, 0.0, 0.0, 0.0, 0.0, 0.0, 0.0, 0.0, 0.0, 0.0, 0.0, 0.0, 0.0, 0.0, 0.0, 0.0, 0.0, 0.0, 0.0, 0.0, 0.0, 0.0, 0.0, 0.0, 0.0, 0.0, 0.0, 0.0, 0.0, 0.0, 0.0, 0.0, 0.0, 0.0, 0.0, 0.0, 0.0, 0.0, 0.0, 0.0, 0.0, 0.0, 0.0, 0.0, 0.0, 0.0, 0.0, 0.0, 0.0, 0.0, 0.0, 0.0, 0.0, 0.0, 0.0, 0.0, 0.0, 0.0, 0.0, 0.0, 0.0, 0.0, 0.0, 0.0, 0.0, 0.0, 0.0, 0.0, 0.0, 0.0, 0.0, 0.0, 0.0, 0.0, 0.0, 0.0, 0.0, 0.0, 0.0, 0.0, 0.0, 0.0, 0.0, 0.0, 0.0, 0.0, 0.0, 0.0, 0.0, 0.0, 0.0, 0.0, 0.0, 0.0, 0.0, 0.0, 0.0, 0.0, 0.0, 0.0, 0.0, 0.0, 0.0, 0.0, 0.0, 0.0, 0.0, 0.0, 0.0, 0.0, 0.0, 0.0, 0.0, 0.0, 0.0, 0.0, 0.0, 0.0, 0.0, 0.0, 0.0, 0.0, 0.0, 0.0, 0.0, 0.0, 0.0, 0.0, 0.0, 0.0, 0.0, 0.0, 0.0, 0.0, 0.0, 0.0, 0.0, 0.0, 0.0, 0.0, 0.0, 0.0, 0.0, 0.0, 0.0, 0.0, 0.0, 0.0, 0.0, 0.0, 0.0, 0.0, 0.0, 0.0, 0.0, 0.0, 0.0, 0.0, 0.0, 0.0, 0.0, 0.0, 0.0, 0.0, 0.0, 0.0, 0.0, 0.0, 0.0, 0.0, 0.0, 0.0, 0.0, 0.0, 0.0, 0.0, 0.0, 0.0, 0.0, 0.0, 0.0, 0.0, 0.0, 0.0, 0.0, 0.0, 0.0, 0.0, 0.0, 0.0, 0.0, 0.0, 0.0, 0.0, 0.0, 0.0, 0.0, 0.0, 0.0, 0.0, 0.0, 0.0, 0.0, 0.0, 0.0, 0.0, 0.0, 0.0, 0.0, 0.0, 0.0, 0.0, 0.0, 0.0, 0.0, 0.0, 0.0, 0.0, 0.0, 0.0, 0.0, 0.0, 0.0, 0.0, 0.0, 0.0, 0.0, 0.0, 0.0, 0.0, 0.0, 0.0, 0.0, 0.0, 0.0, 0.0, 0.0, 0.0, 0.0, 0.0, 0.0, 0.0, 0.0, 0.0, 0.0, 0.0, 0.0, 0.0, 0.0, 0.0, 0.0, 0.0, 0.0, 0.0, 0.0, 0.0, 0.0, 0.0, 0.0, 0.0, 0.0, 0.0, 0.0, 0.0, 0.0, 0.0, 0.0, 0.0, 0.0, 0.0, 0.0, 0.0, 0.0, 0.0, 0.0, 0.0, 0.0, 0.0, 0.0, 0.0, 0.0, 0.0, 0.0, 0.0, 0.0, 0.0, 0.0, 0.0, 0.0, 0.0, 0.0, 0.0, 0.0, 0.0, 0.0, 0.0, 0.0, 0.0, 0.0, 0.0, 0.0, 0.0, 0.0, 0.0, 0.0, 0.0, 0.0, 0.0, 0.0, 0.0, 0.0, 0.0, 0.0, 0.0, 0.0, 0.0, 0.0, 0.0, 0.0, 0.0, 0.0, 0.0, 0.0, 0.0, 0.0, 0.0, 0.0, 0.0, 0.0, 0.0, 0.0, 0.0, 0.0, 0.0, 0.0, 0.0, 0.0, 0.0, 0.0, 0.0, 0.0, 0.0, 0.0, 0.0, 0.0, 0.0, 0.0, 0.0, 0.0, 0.0, 0.0, 0.0, 0.0, 0.0, 0.0, 0.0, 0.0, 0.0, 0.0, 0.0, 0.0, 0.0, 0.0, 0.0, 0.0, 0.0, 0.0, 0.0, 0.0, 0.0, 0.0, 0.0, 0.0, 0.0, 0.0, 0.0, 0.0, 0.0, 0.0, 0.0, 0.0, 0.0, 0.0, 0.0, 0.0, 0.0, 0.0, 0.0, 0.0, 0.0, 0.0, 0.0, 0.0, 0.0, 0.0, 0.0, 0.0, 0.0, 0.0, 0.0, 0.0, 0.0, 0.0, 0.0, 0.0, 0.0, 0.0, 0.0, 0.0, 0.0, 0.0, 0.0, 0.0, 0.0, 0.0, 0.0, 0.0, 0.0, 0.0, 0.0, 0.0, 0.0, 0.0, 0.0, 0.0, 0.0, 0.0, 0.0, 0.0, 0.0, 0.0, 0.0, 0.0, 0.0, 0.0, 0.0, 0.0, 0.0, 0.0, 0.0, 0.0, 0.0, 0.0, 0.0, 0.0, 0.0, 0.0, 0.0, 0.0, 0.0, 0.0, 0.0, 0.0, 0.0, 0.0, 0.0, 0.0, 0.0, 0.0, 0.0, 0.0, 0.0, 0.0, 0.0, 0.0, 0.0, 0.0, 0.0, 0.0, 0.0, 0.0, 0.0, 0.0, 0.0, 0.0, 0.0, 0.0, 0.0, 0.0, 0.0, 0.0, 0.0, 0.0, 0.0, 0.0, 0.0, 0.0, 0.0, 0.0, 0.0, 0.0, 0.0, 0.0, 0.0, 0.0, 0.0, 0.0, 0.0, 0.0, 0.0, 0.0, 0.0, 0.0, 0.0, 0.0, 0.0, 0.0, 0.0, 0.0, 0.0, 0.0, 0.0, 0.0, 0.0, 0.0, 0.0, 0.0, 0.0, 0.0, 0.0, 0.0, 0.0, 0.0, 0.0, 0.0, 0.0, 0.0, 0.0, 0.0, 0.0, 0.0, 0.0, 0.0, 0.0, 0.0, 0.0, 0.0, 0.0, 0.0, 0.0, 0.0, 0.0, 0.0, 0.0, 0.0, 0.0, 0.0, 0.0, 0.0, 0.0, 0.0, 0.0, 0.0, 0.0, 0.0, 0.0, 0.0, 0.0, 0.0, 0.0, 0.0, 0.0, 0.0, 0.0, 0.0, 0.0, 0.0, 0.0, 0.0, 0.0, 0.0, 0.0, 0.0, 0.0, 0.0, 0.0, 0.0, 0.0, 0.0, 0.0, 0.0, 0.0, 0.0, 0.0, 0.0, 0.0, 0.0, 0.0, 0.0, 0.0, 0.0, 0.0, 0.0, 0.0, 0.0, 0.0, 0.0, 0.0, 0.0, 0.0, 0.0, 0.0, 0.0, 0.0, 0.0, 0.0, 0.0, 0.0, 0.0, 0.0, 0.0, 0.0, 0.0, 0.0, 0.0, 0.0, 0.0, 0.0, 0.0, 0.0, 0.0, 0.0, 0.0, 0.0, 0.0, 0.0, 0.0, 0.0, 0.0, 0.0, 0.0, 0.0, 0.0, 0.0, 0.0, 0.0, 0.0, 0.0, 0.0, 0.0, 0.0, 0.0, 0.0, 0.0, 0.0, 0.0, 0.0, 0.0, 0.0, 0.0, 0.0, 0.0, 0.0, 0.0, 0.0, 0.0, 0.0, 0.0, 0.0, 0.0, 0.0, 0.0, 0.0, 0.0, 0.0, 0.0, 0.0, 0.0, 0.0, 0.0, 0.0, 0.0, 0.0, 0.0, 0.0, 0.0, 0.0, 0.0, 0.0, 0.0, 0.0, 0.0, 0.0, 0.0, 0.0, 0.0, 0.0, 0.0, 0.0, 0.0, 0.0, 0.0, 0.0, 0.0, 0.0, 0.0, 0.0, 0.0, 0.0, 0.0, 0.0, 0.0, 0.0, 0.0, 0.0, 0.0, 0.0, 0.0, 0.0, 0.0, 0.0, 0.0, 0.0, 0.0, 0.0, 0.0, 0.0, 0.0, 0.0, 0.0, 0.0, 0.0, 0.0, 0.0, 0.0, 0.0, 0.0, 0.0, 0.0, 0.0, 0.0, 0.0, 0.0, 0.0, 0.0, 0.0, 0.0, 0.0, 0.0, 0.0, 0.0, 0.0, 0.0, 0.0, 0.0, 0.0, 0.0, 0.0, 0.0, 0.0, 0.0, 0.0, 0.0, 0.0, 0.0, 0.0, 0.0, 0.0, 0.0, 0.0, 0.0, 0.0, 0.0, 0.0, 0.0, 0.0, 0.0, 0.0, 0.0, 0.0, 0.0, 0.0, 0.0, 0.0, 0.0, 0.0, 0.0, 0.0, 0.0, 0.0, 0.0, 0.0, 0.0, 0.0, 0.0, 0.0, 0.0, 0.0, 0.0, 0.0, 0.0, 0.0, 0.0, 0.0, 0.0, 0.0, 0.0, 0.0, 0.0, 0.0, 0.0, 0.0, 0.0, 0.0, 0.0, 0.0, 0.0, 0.0, 0.0, 0.0, 0.0, 0.0, 0.0, 0.0, 0.0, 0.0, 0.0, 0.0, 0.0, 0.0, 0.0, 0.0, 0.0, 0.0, 0.0, 0.0, 0.0, 0.0, 0.0, 0.0, 0.0, 0.0, 0.0, 0.0, 0.0, 0.0, 0.0, 0.0, 0.0, 0.0, 0.0, 0.0, 0.0, 0.0, 0.0, 0.0, 0.0, 0.0, 0.0, 0.0, 0.0, 0.0, 0.0, 0.0, 0.0, 0.0, 0.0, 0.0, 0.0, 0.0, 0.0, 0.0, 0.0, 0.0, 0.0, 0.0, 0.0, 0.0, 0.0, 0.0, 0.0, 0.0, 0.0, 0.0, 0.0, 0.0, 0.0, 0.0, 0.0, 0.0, 0.0, 0.0, 0.0, 0.0, 0.0, 0.0, 0.0, 0.0, 0.0, 0.0, 0.0, 0.0, 0.0, 0.0, 0.0, 0.0, 0.0, 0.0, 0.0, 0.0, 0.0, 0.0, 0.0, 0.0, 0.0, 0.0, 0.0, 0.0, 0.0, 0.0, 0.0, 0.0, 0.0, 0.0, 0.0, 0.0, 0.0, 0.0, 0.0, 0.0, 0.0, 0.0, 0.0, 0.0, 0.0, 0.0, 0.0, 0.0, 0.0, 0.0, 0.0, 0.0, 0.0, 0.0, 0.0, 0.0, 0.0, 0.0, 0.0, 0.0, 0.0, 0.0, 0.0, 0.0, 0.0, 0.0, 0.0, 0.0, 0.0, 0.0, 0.0, 0.0, 0.0, 0.0, 0.0, 0.0, 0.0, 0.0, 0.0, 0.0, 0.0, 0.0, 0.0, 0.0, 0.0, 0.0, 0.0, 0.0, 0.0, 0.0, 0.0, 0.0, 0.0, 0.0, 0.0, 0.0, 0.0, 0.0, 0.0, 0.0, 0.0, 0.0, 0.0, 0.0, 0.0, 0.0, 0.0, 0.0, 0.0, 0.0, 0.0, 0.0, 0.0, 0.0, 0.0, 0.0, 0.0, 0.0, 0.0, 0.0, 0.0, 0.0, 0.0, 0.0, 0.0, 0.0, 0.0, 0.0, 0.0, 0.0, 0.0, 0.0, 0.0, 0.0, 0.0, 0.0, 0.0, 0.0, 0.0, 0.0, 0.0, 0.0, 0.0, 0.0, 0.0, 0.0, 0.0, 0.0, 0.0, 0.0, 0.0, 0.0, 0.0, 0.0, 0.0, 0.0, 0.0, 0.0, 0.0, 0.0, 0.0, 0.0, 0.0, 0.0, 0.0, 0.0, 0.0, 0.0, 0.0, 0.0, 0.0, 0.0, 0.0, 0.0, 0.0, 0.0, 0.0, 0.0, 0.0, 0.0, 0.0, 0.0, 0.0, 0.0, 0.0, 0.0, 0.0, 0.0, 0.0, 0.0, 0.0, 0.0, 0.0, 0.0, 0.0, 0.0, 0.0, 0.0, 0.0, 0.0, 0.0, 0.0, 0.0, 0.0, 0.0, 0.0, 0.0, 0.0, 0.0, 0.0, 0.0, 0.0, 0.0, 0.0, 0.0, 0.0, 0.0, 0.0, 0.0, 0.0, 0.0, 0.0, 0.0, 0.0, 0.0, 0.0, 0.0, 0.0, 0.0, 0.0, 0.0, 0.0, 0.0, 0.0, 0.0, 0.0, 0.0, 0.0, 0.0, 0.0, 0.0, 0.0, 0.0, 0.0, 0.0, 0.0, 0.0, 0.0, 0.0, 0.0, 0.0, 0.0, 0.0, 0.0, 0.0, 0.0, 0.0, 0.0, 0.0, 0.0, 0.0, 0.0, 0.0, 0.0, 0.0, 0.0, 0.0, 0.0, 0.0, 0.0, 0.0, 0.0, 0.0, 0.0, 0.0, 0.0, 0.0, 0.0, 0.0, 0.0, 0.0, 0.0, 0.0, 0.0, 0.0, 0.0, 0.0, 0.0, 0.0, 0.0, 0.0, 0.0, 0.0, 0.0, 0.0, 0.0, 0.0, 0.0, 0.0, 0.0, 0.0, 0.0, 0.0, 0.0, 0.0, 0.0, 0.0, 0.0, 0.0, 0.0, 0.0, 0.0, 0.0, 0.0, 0.0, 0.0, 0.0, 0.0, 0.0, 0.0, 0.0, 0.0, 0.0, 0.0, 0.0, 0.0, 0.0, 0.0, 0.0, 0.0, 0.0, 0.0, 0.0, 0.0, 0.0, 0.0, 0.0, 0.0, 0.0, 0.0, 0.0, 0.0, 0.0, 0.0, 0.0, 0.0, 0.0, 0.0, 0.0, 0.0, 0.0, 0.0, 0.0, 0.0, 0.0, 0.0, 0.0, 0.0, 0.0, 0.0, 0.0, 0.0, 0.0, 0.0, 0.0, 0.0, 0.0, 0.0, 0.0, 0.0, 0.0, 0.0, 0.0, 0.0, 0.0, 0.0, 0.0, 0.0, 0.0, 0.0, 0.0, 0.0, 0.0, 0.0, 0.0, 0.0, 0.0, 0.0, 0.0, 0.0, 0.0, 0.0, 0.0, 0.0, 0.0, 0.0, 0.0, 0.0, 0.0, 0.0, 0.0, 0.0, 0.0, 0.0, 0.0, 0.0, 0.0, 0.0, 0.0, 0.0, 0.0, 0.0, 0.0, 0.0, 0.0, 0.0, 0.0, 0.0, 0.0, 0.0, 0.0, 0.0, 0.0, 0.0, 0.0, 0.0, 0.0, 0.0, 0.0, 0.0, 0.0, 0.0, 0.0, 0.0, 0.0, 0.0, 0.0, 0.0, 0.0, 0.0, 0.0, 0.0, 0.0, 0.0, 0.0, 0.0, 0.0, 0.0, 0.0, 0.0, 0.0, 0.0, 0.0, 0.0, 0.0, 0.0, 0.0, 0.0, 0.0, 0.0, 0.0, 0.0, 0.0, 0.0, 0.0, 0.0, 0.0, 0.0, 0.0, 0.0, 0.0, 0.0, 0.0, 0.0, 0.0, 0.0, 0.0, 0.0, 0.0, 0.0, 0.0, 0.0, 0.0, 0.0, 0.0, 0.0, 0.0, 0.0, 0.0, 0.0, 0.0, 0.0, 0.0, 0.0, 0.0, 0.0, 0.0, 0.0, 0.0, 0.0, 0.0, 0.0, 0.0, 0.0, 0.0, 0.0, 0.0, 0.0, 0.0, 0.0, 0.0, 0.0, 0.0, 0.0, 0.0, 0.0, 0.0, 0.0, 0.0, 0.0, 0.0, 0.0, 0.0, 0.0, 0.0, 0.0, 0.0, 0.0, 0.0, 0.0, 0.0, 0.0, 0.0, 0.0, 0.0, 0.0, 0.0, 0.0, 0.0, 0.0, 0.0, 0.0, 0.0, 0.0, 0.0, 0.0, 0.0, 0.0, 0.0, 0.0, 0.0, 0.0, 0.0, 0.0, 0.0, 0.0, 0.0, 0.0, 0.0, 0.0, 0.0, 0.0, 0.0, 0.0, 0.0, 0.0, 0.0, 0.0, 0.0, 0.0, 0.0, 0.0, 0.0, 0.0, 0.0, 0.0, 0.0, 0.0, 0.0, 0.0, 0.0, 0.0, 0.0, 0.0, 0.0, 0.0, 0.0, 0.0, 0.0, 0.0, 0.0, 0.0, 0.0, 0.0, 0.0, 0.0, 0.0, 0.0, 0.0, 0.0, 0.0, 0.0, 0.0, 0.0, 0.0, 0.0, 0.0, 0.0, 0.0, 0.0, 0.0, 0.0, 0.0, 0.0, 0.0, 0.0, 0.0, 0.0, 0.0, 0.0, 0.0, 0.0, 0.0, 0.0, 0.0, 0.0, 0.0, 0.0, 0.0, 0.0, 0.0, 0.0, 0.0, 0.0, 0.0, 0.0, 0.0, 0.0, 0.0, 0.0, 0.0, 0.0, 0.0, 0.0, 0.0, 0.0, 0.0, 0.0, 0.0, 0.0, 0.0, 0.0, 0.0, 0.0, 0.0, 0.0, 0.0, 0.0, 0.375, 0.0, 0.625, 0.0, 0.625, 0.25, 0.375, 0.25, 0.375, 0.25, 0.625, 0.25, 0.625, 0.5, 0.375, 0.5, 0.375, 0.5, 0.625, 0.5, 0.625, 0.75, 0.375, 0.75, 0.375, 0.75, 0.625, 0.75, 0.625, 1.0, 0.375, 1.0, 0.125, 0.5, 0.375, 0.5, 0.375, 0.75, 0.125, 0.75, 0.625, 0.5, 0.875, 0.5, 0.875, 0.75, 0.625, 0.75, 0.5118, 0.0, 0.625, 0.0, 0.625, 0.25, 0.5118, 0.25, 0.5118, 0.25, 0.625, 0.25, 0.625, 0.5, 0.375, 0.5, 0.375, 0.3538, 0.375, 0.5, 0.625, 0.5, 0.625, 0.75, 0.375, 0.75, 0.2288, 0.5, 0.375, 0.5, 0.375, 0.75, 0.2288, 0.75, 0.625, 0.5, 0.875, 0.5, 0.875, 0.75, 0.625, 0.75, 0.2288, 0.5, 0.2288, 0.75, 0.5118, 1.0, 0.5118, 0.25, 0.375, 0.75, 0.625, 0.75, 0.625, 1.0, 0.5118, 1.0, 0.375, 0.8962])
me_ps3_controller.update()
me_cube_001 = bpy.data.meshes.new('Cube.001')
me_cube_001.from_pydata([(-22.9, -26.13, -37.17), (-22.9, -26.13, 37.17), (-22.9, 26.13, -37.17), (-22.9, 26.13, 37.17), (22.9, -26.13, -37.17), (22.9, -26.13, 37.17), (22.9, 26.13, -37.17), (22.9, 26.13, 37.17)], [], [(0, 1, 3, 2), (2, 3, 7, 6), (6, 7, 5, 4), (4, 5, 1, 0), (2, 6, 4, 0), (7, 3, 1, 5)])
_uv = me_cube_001.uv_layers.new(name='UVMap')
_uv.uv.foreach_set('vector', [0.375, 0.0, 0.625, 0.0, 0.625, 0.25, 0.375, 0.25, 0.375, 0.25, 0.625, 0.25, 0.625, 0.5, 0.375, 0.5, 0.375, 0.5, 0.625, 0.5, 0.625, 0.75, 0.375, 0.75, 0.375, 0.75, 0.625, 0.75, 0.625, 1.0, 0.375, 1.0, 0.125, 0.5, 0.375, 0.5, 0.375, 0.75, 0.125, 0.75, 0.625, 0.5, 0.875, 0.5, 0.875, 0.75, 0.625, 0.75])
me_cube_001.update()
me_cube_002 = bpy.data.meshes.new('Cube.002')
me_cube_002.from_pydata([(-22.9, -26.13, -37.17), (-22.9, -26.13, 37.17), (-22.9, 26.13, -37.17), (-22.9, 26.13, 37.17), (22.9, -26.13, -37.17), (22.9, -26.13, 37.17), (22.9, 26.13, -37.17), (22.9, 26.13, 37.17)], [], [(0, 1, 3, 2), (2, 3, 7, 6), (6, 7, 5, 4), (4, 5, 1, 0), (2, 6, 4, 0), (7, 3, 1, 5)])
_uv = me_cube_002.uv_layers.new(name='UVMap')
_uv.uv.foreach_set('vector', [0.375, 0.0, 0.625, 0.0, 0.625, 0.25, 0.375, 0.25, 0.375, 0.25, 0.625, 0.25, 0.625, 0.5, 0.375, 0.5, 0.375, 0.5, 0.625, 0.5, 0.625, 0.75, 0.375, 0.75, 0.375, 0.75, 0.625, 0.75, 0.625, 1.0, 0.375, 1.0, 0.125, 0.5, 0.375, 0.5, 0.375, 0.75, 0.125, 0.75, 0.625, 0.5, 0.875, 0.5, 0.875, 0.75, 0.625, 0.75])
me_cube_002.update()

# ---- objects
ob_ps3_controller = bpy.data.objects.new('PS3_Controller', me_ps3_controller)
ob_cube = bpy.data.objects.new('Cube', me_cube_001)
ob_cube_001 = bpy.data.objects.new('Cube.001', me_cube_002)

# ---- transforms, parenting, visibility, modifiers, constraints
ob_ps3_controller.location = (0.0, 0.0, 0.0)
_m = ob_ps3_controller.modifiers.new('Boolean', 'BOOLEAN')
_m.object = ob_cube
_m = ob_ps3_controller.modifiers.new('Boolean.001', 'BOOLEAN')
_m.object = ob_cube_001
ob_cube.location = (93.93, 18.16, 2.29)
ob_cube.rotation_euler = (-3.142, -0.0, 0.1605)
ob_cube.scale = (1.001, 0.3338, 0.5574)
ob_cube_001.location = (92.52, 32.75, 2.29)
ob_cube_001.rotation_euler = (-3.142, -0.0, 0.7517)
ob_cube_001.scale = (1.01, 0.3309, 0.5574)

# ---- collection membership
col_collection.objects.link(ob_ps3_controller)
col_collection.objects.link(ob_cube)
col_collection.objects.link(ob_cube_001)

# ---- scene / render settings (as saved in the file)
scene.frame_start = 1; scene.frame_end = 250; scene.frame_set(1)
scene.render.engine = 'BLENDER_EEVEE_NEXT'
scene.cycles.sampling_pattern = 'TABULATED_SOBOL'
scene.cycles.use_light_tree = False
scene.view_settings.view_transform = 'Filmic'
bpy.context.view_layer.update()

# ---- added for rendering (the .blend has no active camera and no usable light): camera, sun
cam_auto = bpy.data.cameras.new('AutoCamera')
cam_auto.lens = 50.0
cam_auto.sensor_width = 36.0
cam_auto.clip_end = 2245.03
ob_auto_camera = bpy.data.objects.new('AutoCamera', cam_auto)
scene.collection.objects.link(ob_auto_camera)
ob_auto_camera.location = (186.845, -128.094, 104.628)
ob_auto_camera.rotation_euler = (1.09748, -7.21219e-08, 0.694738)
scene.camera = ob_auto_camera
light_auto_sun = bpy.data.lights.new('AutoSun', 'SUN')
light_auto_sun.energy = 3.0
light_auto_sun.angle = 0.0523599
ob_auto_sun = bpy.data.objects.new('AutoSun', light_auto_sun)
scene.collection.objects.link(ob_auto_sun)
ob_auto_sun.rotation_euler = (0.872665, 0.174533, 0.523599)
bpy.context.view_layer.update()
